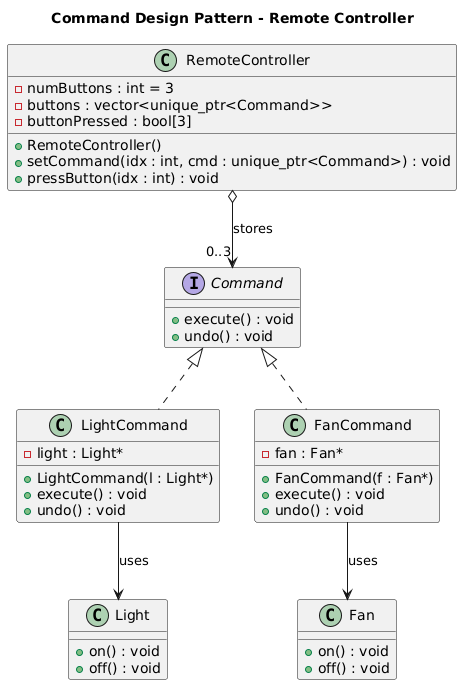

The diagram above was rendered by PlantUML. Its source (embedded in the PNG):
@startuml
title Command Design Pattern - Remote Controller

' Receiver Classes
class Light {
    +on() : void
    +off() : void
}

class Fan {
    +on() : void
    +off() : void
}

' Command Interface
interface Command {
    +execute() : void
    +undo() : void
}

' Concrete Commands
class LightCommand {
    -light : Light*
    +LightCommand(l : Light*)
    +execute() : void
    +undo() : void
}

class FanCommand {
    -fan : Fan*
    +FanCommand(f : Fan*)
    +execute() : void
    +undo() : void
}

' Invoker
class RemoteController {
    -numButtons : int = 3
    -buttons : vector<unique_ptr<Command>>
    -buttonPressed : bool[3]
    +RemoteController()
    +setCommand(idx : int, cmd : unique_ptr<Command>) : void
    +pressButton(idx : int) : void
}

' Relationships
Command <|.. LightCommand
Command <|.. FanCommand

LightCommand --> Light : uses
FanCommand --> Fan : uses

RemoteController o--> "0..3" Command : stores
@enduml